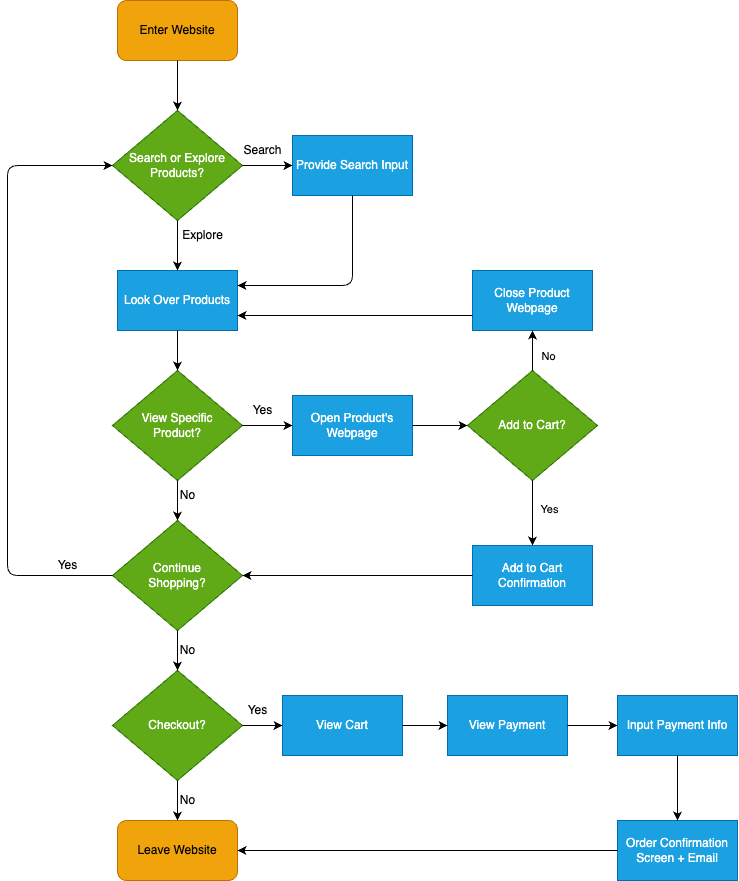

The diagram above was exported from draw.io. Its source (the exported page's mxGraphModel, read from the mxfile embedded in the PNG):
<mxGraphModel dx="940" dy="1176" grid="1" gridSize="10" guides="1" tooltips="1" connect="1" arrows="1" fold="1" page="1" pageScale="1" pageWidth="850" pageHeight="1100" background="none" math="0" shadow="0">
  <root>
    <mxCell id="0" />
    <mxCell id="1" parent="0" />
    <mxCell id="3" value="Enter Website" style="rounded=1;whiteSpace=wrap;html=1;fillColor=#f0a30a;fontColor=#000000;strokeColor=#BD7000;" vertex="1" parent="1">
      <mxGeometry x="190" y="50" width="120" height="60" as="geometry" />
    </mxCell>
    <mxCell id="4" value="" style="endArrow=classic;html=1;exitX=0.5;exitY=1;exitDx=0;exitDy=0;" edge="1" parent="1" source="3">
      <mxGeometry width="50" height="50" relative="1" as="geometry">
        <mxPoint x="200" y="320" as="sourcePoint" />
        <mxPoint x="250" y="160" as="targetPoint" />
      </mxGeometry>
    </mxCell>
    <mxCell id="5" value="Search or Explore Products?" style="rhombus;whiteSpace=wrap;html=1;fillColor=#60a917;fontColor=#ffffff;strokeColor=#2D7600;" vertex="1" parent="1">
      <mxGeometry x="185" y="160" width="130" height="110" as="geometry" />
    </mxCell>
    <mxCell id="6" value="Look Over Products" style="rounded=0;whiteSpace=wrap;html=1;fillColor=#1ba1e2;fontColor=#ffffff;strokeColor=#006EAF;" vertex="1" parent="1">
      <mxGeometry x="190" y="320" width="120" height="60" as="geometry" />
    </mxCell>
    <mxCell id="7" value="Provide Search Input" style="rounded=0;whiteSpace=wrap;html=1;fillColor=#1ba1e2;fontColor=#ffffff;strokeColor=#006EAF;" vertex="1" parent="1">
      <mxGeometry x="365" y="185" width="120" height="60" as="geometry" />
    </mxCell>
    <mxCell id="8" value="" style="endArrow=classic;html=1;exitX=1;exitY=0.5;exitDx=0;exitDy=0;entryX=0;entryY=0.5;entryDx=0;entryDy=0;" edge="1" parent="1" source="5" target="7">
      <mxGeometry width="50" height="50" relative="1" as="geometry">
        <mxPoint x="310" y="310" as="sourcePoint" />
        <mxPoint x="360" y="260" as="targetPoint" />
      </mxGeometry>
    </mxCell>
    <mxCell id="9" value="" style="endArrow=classic;html=1;exitX=0.5;exitY=1;exitDx=0;exitDy=0;entryX=0.5;entryY=0;entryDx=0;entryDy=0;" edge="1" parent="1" source="5" target="6">
      <mxGeometry width="50" height="50" relative="1" as="geometry">
        <mxPoint x="310" y="310" as="sourcePoint" />
        <mxPoint x="360" y="260" as="targetPoint" />
      </mxGeometry>
    </mxCell>
    <mxCell id="10" value="" style="endArrow=classic;html=1;exitX=0.5;exitY=1;exitDx=0;exitDy=0;entryX=1;entryY=0.25;entryDx=0;entryDy=0;" edge="1" parent="1" source="7" target="6">
      <mxGeometry width="50" height="50" relative="1" as="geometry">
        <mxPoint x="310" y="310" as="sourcePoint" />
        <mxPoint x="310" y="330" as="targetPoint" />
        <Array as="points">
          <mxPoint x="425" y="335" />
        </Array>
      </mxGeometry>
    </mxCell>
    <mxCell id="11" value="View Specific &lt;br&gt;Product?" style="rhombus;whiteSpace=wrap;html=1;fillColor=#60a917;fontColor=#ffffff;strokeColor=#2D7600;" vertex="1" parent="1">
      <mxGeometry x="185" y="420" width="130" height="110" as="geometry" />
    </mxCell>
    <mxCell id="12" value="Add to Cart?" style="rhombus;whiteSpace=wrap;html=1;fillColor=#60a917;fontColor=#ffffff;strokeColor=#2D7600;" vertex="1" parent="1">
      <mxGeometry x="540" y="420" width="130" height="110" as="geometry" />
    </mxCell>
    <mxCell id="13" value="Continue &lt;br&gt;Shopping?" style="rhombus;whiteSpace=wrap;html=1;fillColor=#60a917;fontColor=#ffffff;strokeColor=#2D7600;" vertex="1" parent="1">
      <mxGeometry x="185" y="570" width="130" height="110" as="geometry" />
    </mxCell>
    <mxCell id="14" value="Search" style="text;html=1;align=center;verticalAlign=middle;resizable=0;points=[];autosize=1;strokeColor=none;fillColor=none;" vertex="1" parent="1">
      <mxGeometry x="305" y="185" width="60" height="30" as="geometry" />
    </mxCell>
    <mxCell id="15" value="Explore" style="text;html=1;align=center;verticalAlign=middle;resizable=0;points=[];autosize=1;strokeColor=none;fillColor=none;" vertex="1" parent="1">
      <mxGeometry x="245" y="270" width="60" height="30" as="geometry" />
    </mxCell>
    <mxCell id="16" value="Open Product's Webpage" style="rounded=0;whiteSpace=wrap;html=1;fillColor=#1ba1e2;fontColor=#ffffff;strokeColor=#006EAF;" vertex="1" parent="1">
      <mxGeometry x="365" y="445" width="120" height="60" as="geometry" />
    </mxCell>
    <mxCell id="17" value="" style="endArrow=classic;html=1;exitX=1;exitY=0.5;exitDx=0;exitDy=0;entryX=0;entryY=0.5;entryDx=0;entryDy=0;" edge="1" parent="1" source="11" target="16">
      <mxGeometry width="50" height="50" relative="1" as="geometry">
        <mxPoint x="360" y="430" as="sourcePoint" />
        <mxPoint x="410" y="380" as="targetPoint" />
      </mxGeometry>
    </mxCell>
    <mxCell id="18" value="Yes" style="text;html=1;align=center;verticalAlign=middle;resizable=0;points=[];autosize=1;strokeColor=none;fillColor=none;" vertex="1" parent="1">
      <mxGeometry x="315" y="445" width="40" height="30" as="geometry" />
    </mxCell>
    <mxCell id="19" value="" style="endArrow=classic;html=1;exitX=0.5;exitY=1;exitDx=0;exitDy=0;entryX=0.5;entryY=0;entryDx=0;entryDy=0;" edge="1" parent="1" source="6" target="11">
      <mxGeometry width="50" height="50" relative="1" as="geometry">
        <mxPoint x="360" y="430" as="sourcePoint" />
        <mxPoint x="410" y="380" as="targetPoint" />
      </mxGeometry>
    </mxCell>
    <mxCell id="20" value="" style="endArrow=classic;html=1;exitX=0.5;exitY=1;exitDx=0;exitDy=0;entryX=0.5;entryY=0;entryDx=0;entryDy=0;" edge="1" parent="1" source="11" target="13">
      <mxGeometry width="50" height="50" relative="1" as="geometry">
        <mxPoint x="360" y="430" as="sourcePoint" />
        <mxPoint x="410" y="380" as="targetPoint" />
      </mxGeometry>
    </mxCell>
    <mxCell id="21" value="No" style="text;html=1;align=center;verticalAlign=middle;resizable=0;points=[];autosize=1;strokeColor=none;fillColor=none;" vertex="1" parent="1">
      <mxGeometry x="240" y="530" width="40" height="30" as="geometry" />
    </mxCell>
    <mxCell id="22" value="" style="endArrow=classic;html=1;exitX=0;exitY=0.5;exitDx=0;exitDy=0;entryX=0;entryY=0.5;entryDx=0;entryDy=0;" edge="1" parent="1" source="13" target="5">
      <mxGeometry width="50" height="50" relative="1" as="geometry">
        <mxPoint x="360" y="430" as="sourcePoint" />
        <mxPoint x="80" y="190" as="targetPoint" />
        <Array as="points">
          <mxPoint x="80" y="625" />
          <mxPoint x="80" y="215" />
        </Array>
      </mxGeometry>
    </mxCell>
    <mxCell id="23" value="Yes" style="text;html=1;align=center;verticalAlign=middle;resizable=0;points=[];autosize=1;strokeColor=none;fillColor=none;" vertex="1" parent="1">
      <mxGeometry x="120" y="600" width="40" height="30" as="geometry" />
    </mxCell>
    <mxCell id="26" value="" style="endArrow=classic;html=1;exitX=1;exitY=0.5;exitDx=0;exitDy=0;entryX=0;entryY=0.5;entryDx=0;entryDy=0;" edge="1" parent="1" source="16" target="12">
      <mxGeometry width="50" height="50" relative="1" as="geometry">
        <mxPoint x="390" y="430" as="sourcePoint" />
        <mxPoint x="440" y="380" as="targetPoint" />
      </mxGeometry>
    </mxCell>
    <mxCell id="29" value="Add to Cart Confirmation" style="rounded=0;whiteSpace=wrap;html=1;fillColor=#1ba1e2;fontColor=#ffffff;strokeColor=#006EAF;" vertex="1" parent="1">
      <mxGeometry x="545" y="595" width="120" height="60" as="geometry" />
    </mxCell>
    <mxCell id="30" value="" style="endArrow=classic;html=1;entryX=1;entryY=0.5;entryDx=0;entryDy=0;exitX=0;exitY=0.5;exitDx=0;exitDy=0;" edge="1" parent="1" source="29" target="13">
      <mxGeometry width="50" height="50" relative="1" as="geometry">
        <mxPoint x="390" y="430" as="sourcePoint" />
        <mxPoint x="440" y="380" as="targetPoint" />
      </mxGeometry>
    </mxCell>
    <mxCell id="31" value="" style="endArrow=classic;html=1;entryX=0.5;entryY=0;entryDx=0;entryDy=0;exitX=0.5;exitY=1;exitDx=0;exitDy=0;" edge="1" parent="1" source="12" target="29">
      <mxGeometry width="50" height="50" relative="1" as="geometry">
        <mxPoint x="555" y="635" as="sourcePoint" />
        <mxPoint x="325" y="635" as="targetPoint" />
      </mxGeometry>
    </mxCell>
    <mxCell id="32" value="Checkout?" style="rhombus;whiteSpace=wrap;html=1;fillColor=#60a917;fontColor=#ffffff;strokeColor=#2D7600;" vertex="1" parent="1">
      <mxGeometry x="185" y="720" width="130" height="110" as="geometry" />
    </mxCell>
    <mxCell id="33" value="" style="endArrow=classic;html=1;entryX=0.5;entryY=0;entryDx=0;entryDy=0;exitX=0.5;exitY=1;exitDx=0;exitDy=0;" edge="1" parent="1" source="13" target="32">
      <mxGeometry width="50" height="50" relative="1" as="geometry">
        <mxPoint x="555" y="635" as="sourcePoint" />
        <mxPoint x="325" y="635" as="targetPoint" />
      </mxGeometry>
    </mxCell>
    <mxCell id="34" value="Leave Website" style="rounded=1;whiteSpace=wrap;html=1;fillColor=#f0a30a;fontColor=#000000;strokeColor=#BD7000;" vertex="1" parent="1">
      <mxGeometry x="190" y="870" width="120" height="60" as="geometry" />
    </mxCell>
    <mxCell id="35" value="" style="endArrow=classic;html=1;exitX=0.5;exitY=1;exitDx=0;exitDy=0;" edge="1" parent="1" source="32" target="34">
      <mxGeometry width="50" height="50" relative="1" as="geometry">
        <mxPoint x="390" y="560" as="sourcePoint" />
        <mxPoint x="440" y="510" as="targetPoint" />
      </mxGeometry>
    </mxCell>
    <mxCell id="36" value="Close Product Webpage" style="rounded=0;whiteSpace=wrap;html=1;fillColor=#1ba1e2;fontColor=#ffffff;strokeColor=#006EAF;" vertex="1" parent="1">
      <mxGeometry x="545" y="320" width="120" height="60" as="geometry" />
    </mxCell>
    <mxCell id="37" value="" style="endArrow=classic;html=1;entryX=0.5;entryY=1;entryDx=0;entryDy=0;exitX=0.5;exitY=0;exitDx=0;exitDy=0;" edge="1" parent="1" source="12" target="36">
      <mxGeometry width="50" height="50" relative="1" as="geometry">
        <mxPoint x="615" y="540" as="sourcePoint" />
        <mxPoint x="615" y="605" as="targetPoint" />
      </mxGeometry>
    </mxCell>
    <mxCell id="39" value="No" style="edgeLabel;html=1;align=center;verticalAlign=middle;resizable=0;points=[];" vertex="1" connectable="0" parent="37">
      <mxGeometry x="-0.2643" y="-5" relative="1" as="geometry">
        <mxPoint x="10" as="offset" />
      </mxGeometry>
    </mxCell>
    <mxCell id="38" value="" style="endArrow=classic;html=1;entryX=1;entryY=0.75;entryDx=0;entryDy=0;exitX=0;exitY=0.75;exitDx=0;exitDy=0;" edge="1" parent="1" source="36" target="6">
      <mxGeometry width="50" height="50" relative="1" as="geometry">
        <mxPoint x="615" y="430" as="sourcePoint" />
        <mxPoint x="615" y="390" as="targetPoint" />
      </mxGeometry>
    </mxCell>
    <mxCell id="40" value="Yes" style="edgeLabel;html=1;align=center;verticalAlign=middle;resizable=0;points=[];" vertex="1" connectable="0" parent="1">
      <mxGeometry x="630" y="415.4545454545455" as="geometry">
        <mxPoint x="-9" y="143" as="offset" />
      </mxGeometry>
    </mxCell>
    <mxCell id="41" value="No" style="text;html=1;align=center;verticalAlign=middle;resizable=0;points=[];autosize=1;strokeColor=none;fillColor=none;" vertex="1" parent="1">
      <mxGeometry x="240" y="685" width="40" height="30" as="geometry" />
    </mxCell>
    <mxCell id="42" value="No" style="text;html=1;align=center;verticalAlign=middle;resizable=0;points=[];autosize=1;strokeColor=none;fillColor=none;" vertex="1" parent="1">
      <mxGeometry x="240" y="835" width="40" height="30" as="geometry" />
    </mxCell>
    <mxCell id="43" value="View Cart" style="rounded=0;whiteSpace=wrap;html=1;fillColor=#1ba1e2;fontColor=#ffffff;strokeColor=#006EAF;" vertex="1" parent="1">
      <mxGeometry x="355" y="745" width="120" height="60" as="geometry" />
    </mxCell>
    <mxCell id="44" value="View Payment" style="rounded=0;whiteSpace=wrap;html=1;fillColor=#1ba1e2;fontColor=#ffffff;strokeColor=#006EAF;" vertex="1" parent="1">
      <mxGeometry x="520" y="745" width="120" height="60" as="geometry" />
    </mxCell>
    <mxCell id="45" value="Input Payment Info" style="rounded=0;whiteSpace=wrap;html=1;fillColor=#1ba1e2;fontColor=#ffffff;strokeColor=#006EAF;" vertex="1" parent="1">
      <mxGeometry x="690" y="745" width="120" height="60" as="geometry" />
    </mxCell>
    <mxCell id="46" value="Order Confirmation Screen + Email" style="rounded=0;whiteSpace=wrap;html=1;fillColor=#1ba1e2;fontColor=#ffffff;strokeColor=#006EAF;" vertex="1" parent="1">
      <mxGeometry x="690" y="870" width="120" height="60" as="geometry" />
    </mxCell>
    <mxCell id="47" value="" style="endArrow=classic;html=1;entryX=0;entryY=0.5;entryDx=0;entryDy=0;exitX=1;exitY=0.5;exitDx=0;exitDy=0;" edge="1" parent="1" source="32" target="43">
      <mxGeometry width="50" height="50" relative="1" as="geometry">
        <mxPoint x="555" y="635" as="sourcePoint" />
        <mxPoint x="325" y="635" as="targetPoint" />
      </mxGeometry>
    </mxCell>
    <mxCell id="48" value="" style="endArrow=classic;html=1;exitX=1;exitY=0.5;exitDx=0;exitDy=0;" edge="1" parent="1" source="43" target="44">
      <mxGeometry width="50" height="50" relative="1" as="geometry">
        <mxPoint x="325" y="785" as="sourcePoint" />
        <mxPoint x="365" y="785" as="targetPoint" />
      </mxGeometry>
    </mxCell>
    <mxCell id="49" value="" style="endArrow=classic;html=1;exitX=1;exitY=0.5;exitDx=0;exitDy=0;entryX=0;entryY=0.5;entryDx=0;entryDy=0;" edge="1" parent="1" source="44" target="45">
      <mxGeometry width="50" height="50" relative="1" as="geometry">
        <mxPoint x="485" y="785" as="sourcePoint" />
        <mxPoint x="530" y="785" as="targetPoint" />
      </mxGeometry>
    </mxCell>
    <mxCell id="50" value="" style="endArrow=classic;html=1;exitX=0.5;exitY=1;exitDx=0;exitDy=0;entryX=0.5;entryY=0;entryDx=0;entryDy=0;" edge="1" parent="1" source="45" target="46">
      <mxGeometry width="50" height="50" relative="1" as="geometry">
        <mxPoint x="650" y="785" as="sourcePoint" />
        <mxPoint x="700" y="785" as="targetPoint" />
      </mxGeometry>
    </mxCell>
    <mxCell id="51" value="" style="endArrow=classic;html=1;exitX=0;exitY=0.5;exitDx=0;exitDy=0;entryX=1;entryY=0.5;entryDx=0;entryDy=0;" edge="1" parent="1" source="46" target="34">
      <mxGeometry width="50" height="50" relative="1" as="geometry">
        <mxPoint x="760" y="815" as="sourcePoint" />
        <mxPoint x="760" y="880" as="targetPoint" />
      </mxGeometry>
    </mxCell>
    <mxCell id="52" value="Yes" style="text;html=1;align=center;verticalAlign=middle;resizable=0;points=[];autosize=1;strokeColor=none;fillColor=none;" vertex="1" parent="1">
      <mxGeometry x="310" y="745" width="40" height="30" as="geometry" />
    </mxCell>
  </root>
</mxGraphModel>